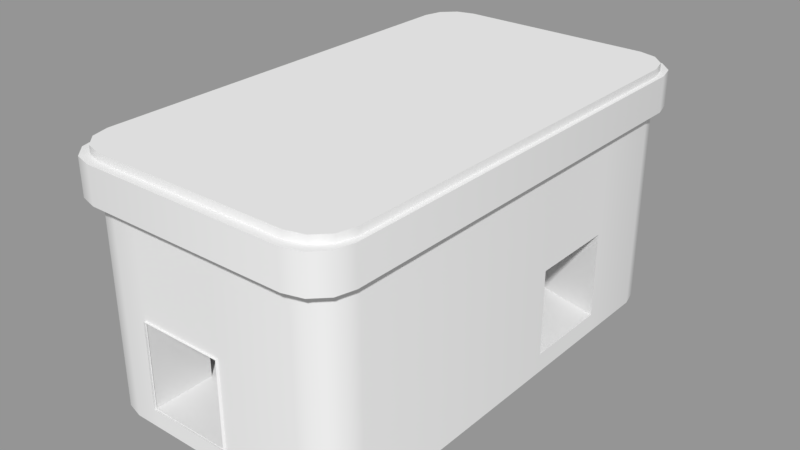 # Source: Platform_2_Cave.blend  (saved by Blender 2.79.0; exported with 4.5.12 LTS)
import bpy
from mathutils import Matrix  # noqa: F401  (used for matrix-valued properties, if any)

bpy.ops.wm.read_factory_settings(use_empty=True)
scene = bpy.context.scene
scene.name = 'Scene'

# ---- collections
col_collection_1 = bpy.data.collections.new('Collection 1'); scene.collection.children.link(col_collection_1)

# ---- materials (node trees are filled in below, after node groups)
mat_material = bpy.data.materials.new('Material')
mat_material.alpha_threshold = 0.0
mat_material.use_transparent_shadow = False
mat_material.roughness = 0.5
mat_material.line_color = (0.0, 0.0, 0.0, 1.0)

# ---- node groups
ng_auto_smooth = bpy.data.node_groups.new('Auto Smooth', 'GeometryNodeTree')
_s = ng_auto_smooth.interface.new_socket(name='Geometry', in_out='OUTPUT', socket_type='NodeSocketGeometry')
_s = ng_auto_smooth.interface.new_socket(name='Geometry', in_out='INPUT', socket_type='NodeSocketGeometry')
_s = ng_auto_smooth.interface.new_socket(name='Angle', in_out='INPUT', socket_type='NodeSocketFloat')
_s.subtype = 'ANGLE'
_s.min_value = 0.0
_s.max_value = 3.142
ng_auto_smooth.is_modifier = True
_N = ng_auto_smooth.nodes; _L = ng_auto_smooth.links
n0 = _N.new('NodeGroupOutput'); n0.name = 'Group Output'; n0.location = (480, -100)
n1 = _N.new('NodeGroupInput'); n1.name = 'Group Input'; n1.location = (-420, -300)
n2 = _N.new('NodeGroupInput'); n2.name = 'Group Input.001'; n2.location = (-60, -100)
n3 = _N.new('GeometryNodeSetShadeSmooth'); n3.name = 'Set Shade Smooth'; n3.location = (120, -100)
n3.domain = 'EDGE'
n4 = _N.new('GeometryNodeSetShadeSmooth'); n4.name = 'Set Shade Smooth.001'; n4.location = (300, -100)
n5 = _N.new('GeometryNodeInputMeshEdgeAngle'); n5.name = 'Edge Angle'; n5.location = (-420, -220)
n6 = _N.new('GeometryNodeInputEdgeSmooth'); n6.name = 'Is Edge Smooth'; n6.location = (-60, -160)
n7 = _N.new('GeometryNodeInputShadeSmooth'); n7.name = 'Is Face Smooth'; n7.location = (-240, -340)
n8 = _N.new('FunctionNodeBooleanMath'); n8.name = 'Boolean Math'; n8.location = (-60, -220)
n9 = _N.new('FunctionNodeCompare'); n9.name = 'Compare'; n9.location = (-240, -180)
n9.operation = 'LESS_EQUAL'
_L.new(n5.outputs[0], n9.inputs[0])
_L.new(n4.outputs[0], n0.inputs[0])
_L.new(n1.outputs[1], n9.inputs[1])
_L.new(n9.outputs[0], n8.inputs[0])
_L.new(n7.outputs[0], n8.inputs[1])
_L.new(n2.outputs[0], n3.inputs[0])
_L.new(n6.outputs[0], n3.inputs[1])
_L.new(n3.outputs[0], n4.inputs[0])
_L.new(n8.outputs[0], n3.inputs[2])
n0.is_active_output = True

# ---- material node trees

# ---- meshes
me_cube_002 = bpy.data.meshes.new('Cube.002')
me_cube_002.from_pydata([(0.7348, 1.783, -1.0), (1.0, 1.518, -1.0), (0.8674, 1.747, -1.0), (0.9645, 1.65, -1.0), (1.0, -1.518, -1.0), (0.7348, -1.783, -1.0), (0.9645, -1.65, -1.0), (0.8674, -1.747, -1.0), (-0.7348, -1.783, -1.0), (-1.0, -1.518, -1.0), (-0.8674, -1.747, -1.0), (-0.9645, -1.65, -1.0), (-1.0, 1.518, -1.0), (-0.7348, 1.783, -1.0), (-0.9645, 1.65, -1.0), (-0.8674, 1.747, -1.0), (1.0, 1.518, 1.0), (0.7348, 1.783, 1.0), (0.9645, 1.65, 1.0), (0.8674, 1.747, 1.0), (0.7348, -1.783, 1.0), (1.0, -1.518, 1.0), (0.8674, -1.747, 1.0), (0.9645, -1.65, 1.0), (-1.0, -1.518, 1.0), (-0.7348, -1.783, 1.0), (-0.9645, -1.65, 1.0), (-0.8674, -1.747, 1.0), (-0.7348, 1.783, 1.0), (-1.0, 1.518, 1.0), (-0.8674, 1.747, 1.0), (-0.9645, 1.65, 1.0)], [], [(17, 0, 13, 28), (0, 2, 3, 1, 4, 6, 7, 5, 8, 10, 11, 9, 12, 14, 15, 13), (9, 24, 29, 12), (16, 18, 19, 17, 28, 30, 31, 29, 24, 26, 27, 25, 20, 22, 23, 21), (5, 20, 25, 8), (0, 17, 19, 2), (2, 19, 18, 3), (3, 18, 16, 1), (4, 21, 23, 6), (6, 23, 22, 7), (7, 22, 20, 5), (8, 25, 27, 10), (10, 27, 26, 11), (11, 26, 24, 9), (12, 29, 31, 14), (14, 31, 30, 15), (15, 30, 28, 13), (1, 16, 21, 4)])
me_cube_002.polygons.foreach_set('use_smooth', [True] * 18)
me_cube_002.materials.append(mat_material)
me_cube_002.use_remesh_preserve_volume = False
me_cube_002.use_remesh_preserve_attributes = False
me_cube_002.use_mirror_vertex_groups = False
me_cube_002.update()
me_cube_001 = bpy.data.meshes.new('Cube.001')
me_cube_001.from_pydata([(0.7348, 1.783, -1.0), (1.0, 1.518, -1.0), (0.8674, 1.747, -1.0), (0.9645, 1.65, -1.0), (1.0, -1.518, -1.0), (0.7348, -1.783, -1.0), (0.9645, -1.65, -1.0), (0.8674, -1.747, -1.0), (-0.7348, -1.783, -1.0), (-1.0, -1.518, -1.0), (-0.8674, -1.747, -1.0), (-0.9645, -1.65, -1.0), (-1.0, 1.518, -1.0), (-0.7348, 1.783, -1.0), (-0.9645, 1.65, -1.0), (-0.8674, 1.747, -1.0), (1.0, 1.518, 1.0), (0.7348, 1.783, 1.0), (0.9645, 1.65, 1.0), (0.8674, 1.747, 1.0), (0.7348, -1.783, 1.0), (1.0, -1.518, 1.0), (0.8674, -1.747, 1.0), (0.9645, -1.65, 1.0), (-1.0, -1.518, 1.0), (-0.7348, -1.783, 1.0), (-0.9645, -1.65, 1.0), (-0.8674, -1.747, 1.0), (-0.7348, 1.783, 1.0), (-1.0, 1.518, 1.0), (-0.8674, 1.747, 1.0), (-0.9645, 1.65, 1.0)], [], [(17, 0, 13, 28), (0, 2, 3, 1, 4, 6, 7, 5, 8, 10, 11, 9, 12, 14, 15, 13), (9, 24, 29, 12), (16, 18, 19, 17, 28, 30, 31, 29, 24, 26, 27, 25, 20, 22, 23, 21), (5, 20, 25, 8), (0, 17, 19, 2), (2, 19, 18, 3), (3, 18, 16, 1), (4, 21, 23, 6), (6, 23, 22, 7), (7, 22, 20, 5), (8, 25, 27, 10), (10, 27, 26, 11), (11, 26, 24, 9), (12, 29, 31, 14), (14, 31, 30, 15), (15, 30, 28, 13), (1, 16, 21, 4)])
me_cube_001.polygons.foreach_set('use_smooth', [True] * 18)
me_cube_001.materials.append(mat_material)
me_cube_001.use_remesh_preserve_volume = False
me_cube_001.use_remesh_preserve_attributes = False
me_cube_001.use_mirror_vertex_groups = False
me_cube_001.update()
me_cube = bpy.data.meshes.new('Cube')
me_cube.from_pydata([(0.7348, 1.783, -1.0), (1.0, 1.518, -1.0), (0.8674, 1.747, -1.0), (0.9645, 1.65, -1.0), (1.0, -1.518, -1.0), (0.7348, -1.783, -1.0), (0.9645, -1.65, -1.0), (0.8674, -1.747, -1.0), (-0.7348, -1.783, -1.0), (-1.0, -1.518, -1.0), (-0.8674, -1.747, -1.0), (-0.9645, -1.65, -1.0), (-1.0, 1.518, -1.0), (-0.7348, 1.783, -1.0), (-0.9645, 1.65, -1.0), (-0.8674, 1.747, -1.0), (1.0, 1.518, 1.0), (0.7348, 1.783, 1.0), (0.9645, 1.65, 1.0), (0.8674, 1.747, 1.0), (0.7348, -1.783, 1.0), (1.0, -1.518, 1.0), (0.8674, -1.747, 1.0), (0.9645, -1.65, 1.0), (-1.0, -1.518, 1.0), (-0.7348, -1.783, 1.0), (-0.9645, -1.65, 1.0), (-0.8674, -1.747, 1.0), (-0.7348, 1.783, 1.0), (-1.0, 1.518, 1.0), (-0.8674, 1.747, 1.0), (-0.9645, 1.65, 1.0), (1.0, 0.3035, -1.0), (1.0, 0.3035, 1.0), (1.0, 0.9754, -1.0), (1.0, 0.9754, 1.0), (0.7348, 1.783, -0.9362), (0.8674, 1.747, -0.9362), (0.9645, 1.65, -0.9362), (1.0, 1.518, -0.9362), (1.0, -1.518, -0.9362), (0.9645, -1.65, -0.9362), (0.8674, -1.747, -0.9362), (0.7348, -1.783, -0.9362), (-0.7348, -1.783, -0.9362), (-0.8674, -1.747, -0.9362), (-0.9645, -1.65, -0.9362), (-1.0, -1.518, -0.9362), (-1.0, 1.518, -0.9362), (-0.9645, 1.65, -0.9362), (-0.8674, 1.747, -0.9362), (-0.7348, 1.783, -0.9362), (1.0, 0.3035, -0.9362), (1.0, 0.9754, -0.9362), (0.7348, 1.783, -0.1146), (1.0, -1.518, -0.1146), (-0.7348, -1.783, -0.1146), (-1.0, 1.518, -0.1146), (0.8674, 1.747, -0.1146), (0.9645, 1.65, -0.1146), (1.0, 1.518, -0.1146), (0.9645, -1.65, -0.1146), (0.8674, -1.747, -0.1146), (0.7348, -1.783, -0.1146), (-0.8674, -1.747, -0.1146), (-0.9645, -1.65, -0.1146), (-1.0, -1.518, -0.1146), (-0.9645, 1.65, -0.1146), (-0.8674, 1.747, -0.1146), (-0.7348, 1.783, -0.1146), (1.0, 0.3035, -0.1146), (1.0, 0.9754, -0.1146), (-0.9347, 0.3035, -0.1146), (-0.9347, 0.3035, -0.9362), (-0.9347, 0.9754, -0.1146), (-0.9347, 0.9754, -0.9362), (0.2452, 0.4505, -0.04004), (0.11, 1.188, -0.1146), (0.11, 1.188, -0.9362), (0.2452, 0.4505, -1.011), (-0.5377, 0.3035, -0.1146), (-0.5377, 1.188, -0.9362), (-0.5377, 1.188, -0.1146), (-0.5377, 0.3035, -0.9362), (-0.6628, 1.662, 0.0441), (0.2352, 1.662, 0.0441), (0.2352, 1.662, -1.095), (-0.6628, 1.662, -1.095), (-0.5377, -1.799, -0.9362), (0.11, -1.799, -0.9362), (0.11, -1.799, -0.1146), (-0.5377, -1.799, -0.1146), (-0.5377, -1.315, -0.9362), (0.2452, -1.462, -1.011), (-0.5377, -1.315, -0.1146), (0.2452, -1.462, -0.04004), (-0.7824, 0.2183, -0.8929), (-0.7824, 0.2183, -0.1579), (-0.7824, -1.23, -0.8929), (-0.7824, -1.23, -0.1579), (0.1127, -1.783, -1.0), (0.1127, -1.783, 1.0), (0.1127, -1.783, -0.9362), (0.1127, -1.783, -0.1146), (-0.5328, -1.783, -1.0), (-0.5328, -1.783, 1.0), (-0.5328, -1.783, -0.9362), (-0.5328, -1.783, -0.1146), (0.8674, 1.747, -1.12), (0.7348, 1.783, -1.12), (0.9645, 1.65, -1.12), (1.0, 1.518, -1.12), (0.9645, -1.65, -1.12), (1.0, -1.518, -1.12), (0.8674, -1.747, -1.12), (0.7348, -1.783, -1.12), (-0.8674, -1.747, -1.12), (-0.7348, -1.783, -1.12), (-0.9645, -1.65, -1.12), (-1.0, -1.518, -1.12), (-0.9645, 1.65, -1.12), (-1.0, 1.518, -1.12), (-0.8674, 1.747, -1.12), (-0.7348, 1.783, -1.12), (1.0, 0.9754, -1.12), (-0.5328, -1.783, -1.12), (1.0, 0.3035, -1.12), (0.1127, -1.783, -1.12)], [], [(36, 0, 13, 51), (10, 11, 118, 116), (66, 24, 29, 57), (16, 18, 19, 17, 28, 30, 31, 29, 24, 26, 27, 25, 105, 101, 20, 22, 23, 21, 33, 35), (107, 105, 25, 56), (54, 17, 19, 58), (58, 19, 18, 59), (59, 18, 16, 60), (55, 21, 23, 61), (61, 23, 22, 62), (62, 22, 20, 63), (56, 25, 27, 64), (64, 27, 26, 65), (65, 26, 24, 66), (57, 29, 31, 67), (67, 31, 30, 68), (68, 30, 28, 69), (70, 33, 21, 55), (71, 35, 33, 70), (60, 16, 35, 71), (1, 39, 53, 34), (34, 53, 52, 32), (32, 52, 40, 4), (15, 50, 51, 13), (14, 49, 50, 15), (12, 48, 49, 14), (11, 46, 47, 9), (10, 45, 46, 11), (8, 44, 45, 10), (7, 42, 43, 5), (6, 41, 42, 7), (4, 40, 41, 6), (3, 38, 39, 1), (2, 37, 38, 3), (0, 36, 37, 2), (104, 106, 44, 8), (9, 47, 48, 12), (54, 36, 51, 69), (17, 54, 69, 28), (39, 60, 71, 53), (82, 80, 72, 74), (52, 70, 55, 40), (50, 68, 69, 51), (49, 67, 68, 50), (48, 57, 67, 49), (46, 65, 66, 47), (45, 64, 65, 46), (44, 56, 64, 45), (42, 62, 63, 43), (41, 61, 62, 42), (40, 55, 61, 41), (38, 59, 60, 39), (37, 58, 59, 38), (36, 54, 58, 37), (106, 107, 56, 44), (47, 66, 57, 48), (75, 74, 72, 73), (83, 81, 75, 73), (81, 82, 74, 75), (80, 83, 73, 72), (70, 52, 79, 76), (53, 71, 77, 78), (52, 53, 78, 79), (71, 70, 76, 77), (93, 92, 88, 89), (78, 77, 85, 86), (79, 78, 81, 83), (77, 76, 80, 82), (86, 85, 84, 87), (77, 82, 84, 85), (82, 81, 87, 84), (81, 78, 86, 87), (92, 94, 91, 88), (94, 95, 90, 91), (95, 93, 89, 90), (76, 79, 93, 95), (80, 76, 95, 94), (94, 92, 98, 99), (79, 83, 92, 93), (96, 97, 99, 98), (83, 80, 97, 96), (80, 94, 99, 97), (92, 83, 96, 98), (43, 63, 103, 102), (5, 43, 102, 100), (63, 20, 101, 103), (100, 102, 106, 104), (103, 101, 105, 107), (109, 108, 110, 111, 124, 126, 113, 112, 114, 115, 127, 125, 117, 116, 118, 119, 121, 120, 122, 123), (7, 5, 115, 114), (4, 6, 112, 113), (1, 34, 124, 111), (32, 4, 113, 126), (100, 104, 125, 127), (2, 3, 110, 108), (5, 100, 127, 115), (14, 15, 122, 120), (11, 9, 119, 118), (13, 0, 109, 123), (8, 10, 116, 117), (104, 8, 117, 125), (34, 32, 126, 124), (6, 7, 114, 112), (9, 12, 121, 119), (3, 1, 111, 110), (0, 2, 108, 109), (15, 13, 123, 122), (12, 14, 120, 121)])
me_cube.polygons.foreach_set('use_smooth', [True] * 108)
me_cube.materials.append(mat_material)
me_cube.use_remesh_preserve_volume = False
me_cube.use_remesh_preserve_attributes = False
me_cube.use_mirror_vertex_groups = False
me_cube.update()

# ---- objects
ob_grass = bpy.data.objects.new('Grass', me_cube_002)
ob_border = bpy.data.objects.new('Border', me_cube_001)
ob_ground = bpy.data.objects.new('Ground', me_cube)

# ---- transforms, parenting, visibility, modifiers, constraints
ob_grass.location = (0.0, 0.0, 0.9399)
ob_grass.scale = (1.02, 1.02, 0.0397)
ob_grass.lock_rotations_4d = False
ob_grass.empty_display_type = 'ARROWS'
ob_grass.lineart.crease_threshold = 0.0
_m = ob_grass.modifiers.new('Auto Smooth', 'NODES')
_m.node_group = ng_auto_smooth
_gi = [s.identifier for s in ng_auto_smooth.interface.items_tree if s.item_type == 'SOCKET' and s.in_out == 'INPUT']
_m[_gi[1]] = 0.5236  # Angle
ob_border.location = (0.0, 0.0, 0.7858)
ob_border.scale = (1.056, 1.056, 0.1352)
ob_border.lock_rotations_4d = False
ob_border.empty_display_type = 'ARROWS'
ob_border.lineart.crease_threshold = 0.0
_m = ob_border.modifiers.new('Auto Smooth', 'NODES')
_m.node_group = ng_auto_smooth
_gi = [s.identifier for s in ng_auto_smooth.interface.items_tree if s.item_type == 'SOCKET' and s.in_out == 'INPUT']
_m[_gi[1]] = 0.5236  # Angle
ob_ground.location = (0.0, 0.0, 0.0)
ob_ground.scale = (1.0, 1.0, 0.8)
ob_ground.lock_rotations_4d = False
ob_ground.empty_display_type = 'ARROWS'
ob_ground.lineart.crease_threshold = 0.0
_m = ob_ground.modifiers.new('Auto Smooth', 'NODES')
_m.node_group = ng_auto_smooth
_gi = [s.identifier for s in ng_auto_smooth.interface.items_tree if s.item_type == 'SOCKET' and s.in_out == 'INPUT']
_m[_gi[1]] = 0.5236  # Angle

# ---- collection membership
col_collection_1.objects.link(ob_grass)
col_collection_1.objects.link(ob_border)
col_collection_1.objects.link(ob_ground)

# ---- scene / render settings (as saved in the file)
scene.frame_start = 1; scene.frame_end = 250; scene.frame_set(1)
scene.render.engine = 'BLENDER_EEVEE_NEXT'
scene.render.resolution_percentage = 50
scene.render.dither_intensity = 0.0
scene.cycles.use_denoising = False
scene.cycles.samples = 128
scene.cycles.sampling_pattern = 'TABULATED_SOBOL'
scene.cycles.use_adaptive_sampling = False
scene.cycles.use_light_tree = False
scene.cycles.blur_glossy = 0.0
scene.cycles.sample_clamp_indirect = 0.0
scene.view_settings.view_transform = 'Standard'
bpy.context.view_layer.update()

# ---- added for rendering (the .blend has no active camera and no usable light): camera, sun + grey world if the file has none
cam_auto = bpy.data.cameras.new('AutoCamera')
cam_auto.lens = 50.0
cam_auto.sensor_width = 36.0
cam_auto.clip_end = 1000.0
ob_auto_camera = bpy.data.objects.new('AutoCamera', cam_auto)
scene.collection.objects.link(ob_auto_camera)
ob_auto_camera.location = (4.35516, -5.22619, 3.52592)
ob_auto_camera.rotation_euler = (1.09748, -7.21219e-08, 0.694738)
scene.camera = ob_auto_camera
light_auto_sun = bpy.data.lights.new('AutoSun', 'SUN')
light_auto_sun.energy = 3.0
light_auto_sun.angle = 0.0523599
ob_auto_sun = bpy.data.objects.new('AutoSun', light_auto_sun)
scene.collection.objects.link(ob_auto_sun)
ob_auto_sun.rotation_euler = (0.872665, 0.174533, 0.523599)
if scene.world is None:
    world_auto = bpy.data.worlds.new('AutoWorld')
    world_auto.color = (0.3, 0.3, 0.3)
    scene.world = world_auto
bpy.context.view_layer.update()
